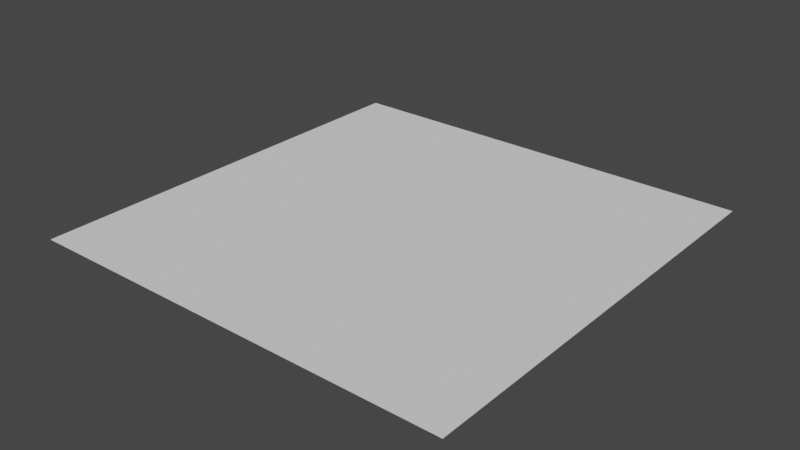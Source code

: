 # Source: Plane.blend  (saved by Blender 3.1.7; exported with 4.5.12 LTS)
import bpy
from mathutils import Matrix  # noqa: F401  (used for matrix-valued properties, if any)

bpy.ops.wm.read_factory_settings(use_empty=True)
scene = bpy.context.scene
scene.name = 'Scene'

# ---- collections
col_collection = bpy.data.collections.new('Collection'); scene.collection.children.link(col_collection)

# ---- world
world_world = bpy.data.worlds.new('World'); scene.world = world_world
world_world.use_nodes = True; world_world.node_tree.nodes.clear()
_N = world_world.node_tree.nodes; _L = world_world.node_tree.links
n0 = _N.new('ShaderNodeOutputWorld'); n0.name = 'World Output'; n0.location = (300, 300)
n1 = _N.new('ShaderNodeBackground'); n1.name = 'Background'; n1.location = (10, 300)
n1.inputs[0].default_value = (0.05088, 0.05088, 0.05088, 1.0)
_L.new(n1.outputs[0], n0.inputs[0])
n0.is_active_output = True
world_world.color = (0.05088, 0.05088, 0.05088)
world_world.use_sun_shadow = False
world_world.sun_shadow_jitter_overblur = 0.0

# ---- meshes
me_plane = bpy.data.meshes.new('Plane')
me_plane.from_pydata([(-613.0, -4.628e-05, 613.0), (613.0, -4.628e-05, 613.0), (-613.0, 4.628e-05, -613.0), (613.0, 4.628e-05, -613.0), (-613.0, 0.0, 0.0), (613.0, 0.0, 0.0), (0.0, -4.628e-05, 613.0), (0.0, 4.628e-05, -613.0), (0.0, 0.0, 0.0)], [], [(8, 5, 3, 7), (6, 1, 5, 8), (0, 6, 8, 4), (4, 8, 7, 2)])
_uv = me_plane.uv_layers.new(name='UVMap')
_uv.uv.foreach_set('vector', [0.5, 0.5, 1.0, 0.5, 1.0, 1.0, 0.5, 1.0, 0.5, 0.0, 1.0, 0.0, 1.0, 0.5, 0.5, 0.5, 0.0, 0.0, 0.5, 0.0, 0.5, 0.5, 0.0, 0.5, 0.0, 0.5, 0.5, 0.5, 0.5, 1.0, 0.0, 1.0])
me_plane.use_remesh_fix_poles = True
me_plane.use_remesh_preserve_attributes = False
me_plane.update()

# ---- objects
ob_plane = bpy.data.objects.new('Plane', me_plane)

# ---- transforms, parenting, visibility, modifiers, constraints
ob_plane.location = (0.0, 0.0, 0.0)
ob_plane.rotation_euler = (1.571, 0.0, 0.0)

# ---- collection membership
col_collection.objects.link(ob_plane)

# ---- scene / render settings (as saved in the file)
scene.frame_start = 1; scene.frame_end = 250; scene.frame_set(1)
scene.render.engine = 'BLENDER_EEVEE_NEXT'
scene.cycles.sampling_pattern = 'TABULATED_SOBOL'
scene.cycles.use_light_tree = False
scene.view_settings.view_transform = 'Filmic'
bpy.context.view_layer.update()

# ---- added for rendering (the .blend has no active camera and no usable light): camera, sun
cam_auto = bpy.data.cameras.new('AutoCamera')
cam_auto.lens = 50.0
cam_auto.sensor_width = 36.0
cam_auto.clip_end = 28151.2
ob_auto_camera = bpy.data.objects.new('AutoCamera', cam_auto)
scene.collection.objects.link(ob_auto_camera)
ob_auto_camera.location = (1604.06, -1924.87, 1283.25)
ob_auto_camera.rotation_euler = (1.09748, -7.21219e-08, 0.694738)
scene.camera = ob_auto_camera
light_auto_sun = bpy.data.lights.new('AutoSun', 'SUN')
light_auto_sun.energy = 3.0
light_auto_sun.angle = 0.0523599
ob_auto_sun = bpy.data.objects.new('AutoSun', light_auto_sun)
scene.collection.objects.link(ob_auto_sun)
ob_auto_sun.rotation_euler = (0.872665, 0.174533, 0.523599)
bpy.context.view_layer.update()
